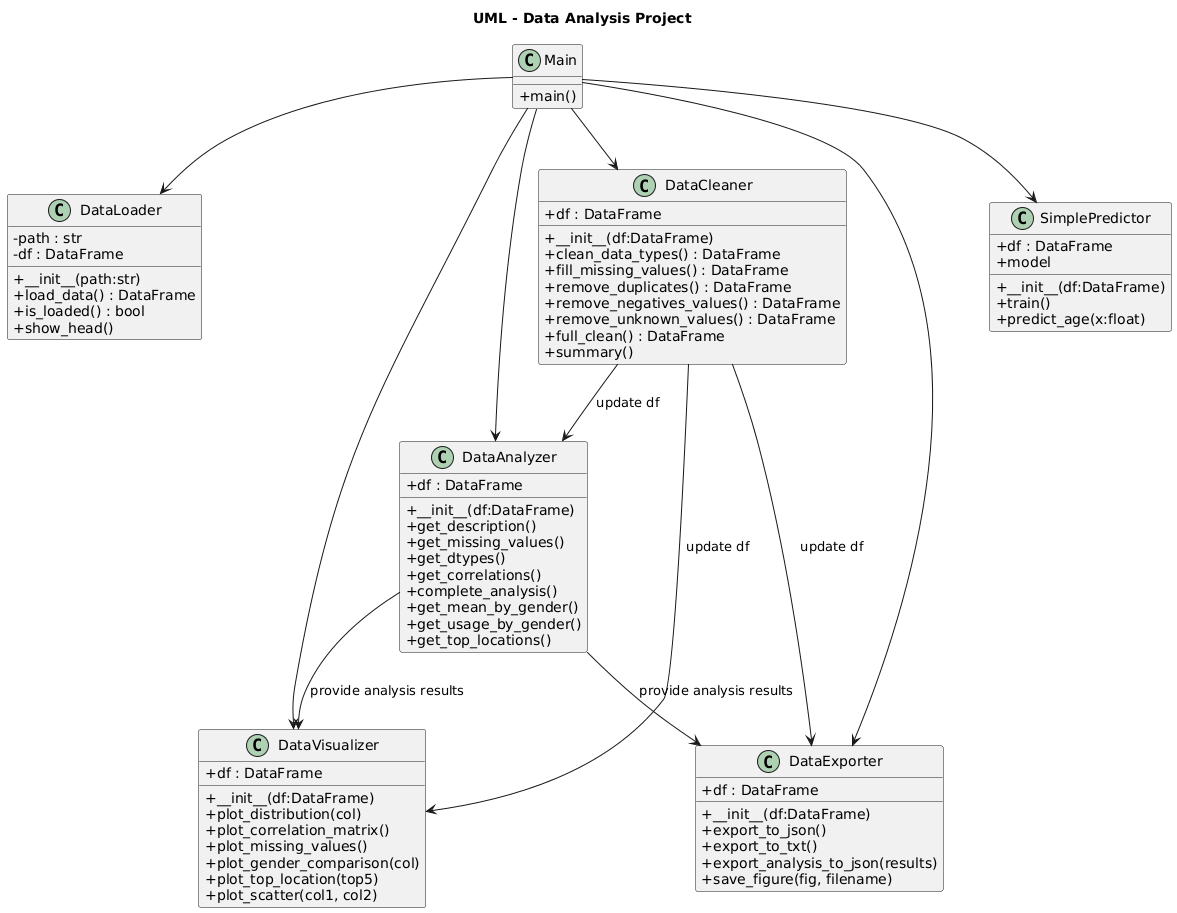

The diagram above was rendered by PlantUML. Its source (embedded in the PNG):
@startuml
title UML - Data Analysis Project

skinparam classAttributeIconSize 0

' ================================
' CLASSI PRINCIPALI
' ================================

class DataLoader {
    - path : str
    - df : DataFrame
    + __init__(path:str)
    + load_data() : DataFrame
    + is_loaded() : bool
    + show_head()
}

class DataCleaner {
    + df : DataFrame
    + __init__(df:DataFrame)
    + clean_data_types() : DataFrame
    + fill_missing_values() : DataFrame
    + remove_duplicates() : DataFrame
    + remove_negatives_values() : DataFrame
    + remove_unknown_values() : DataFrame
    + full_clean() : DataFrame
    + summary()
}

class DataAnalyzer {
    + df : DataFrame
    + __init__(df:DataFrame)
    + get_description()
    + get_missing_values()
    + get_dtypes()
    + get_correlations()
    + complete_analysis()
    + get_mean_by_gender()
    + get_usage_by_gender()
    + get_top_locations()
}

class DataVisualizer {
    + df : DataFrame
    + __init__(df:DataFrame)
    + plot_distribution(col)
    + plot_correlation_matrix()
    + plot_missing_values()
    + plot_gender_comparison(col)
    + plot_top_location(top5)
    + plot_scatter(col1, col2)
}

class DataExporter {
    + df : DataFrame
    + __init__(df:DataFrame)
    + export_to_json()
    + export_to_txt()
    + export_analysis_to_json(results)
    + save_figure(fig, filename)
}

class SimplePredictor {
    + df : DataFrame
    + model
    + __init__(df:DataFrame)
    + train()
    + predict_age(x:float)
}

class Main {
    + main()
}

' ================================
' RELAZIONI
' ================================

Main --> DataLoader
Main --> DataCleaner
Main --> DataAnalyzer
Main --> DataVisualizer
Main --> DataExporter
Main --> SimplePredictor

DataCleaner --> DataAnalyzer : update df
DataCleaner --> DataVisualizer : update df
DataCleaner --> DataExporter : update df
DataAnalyzer --> DataVisualizer : provide analysis results
DataAnalyzer --> DataExporter : provide analysis results
@enduml